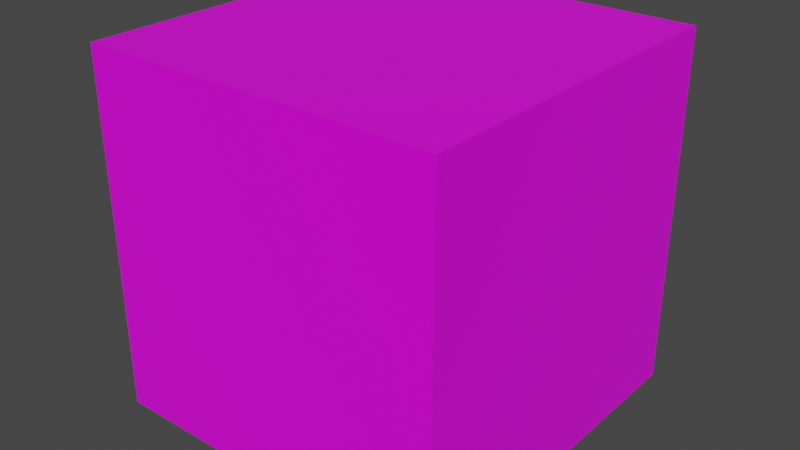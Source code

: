 # Source: GreenHillPlatforms.blend  (saved by Blender 2.93.20; exported with 4.5.12 LTS)
import bpy
from mathutils import Matrix  # noqa: F401  (used for matrix-valued properties, if any)

bpy.ops.wm.read_factory_settings(use_empty=True)
scene = bpy.context.scene
scene.name = 'Scene'

# ---- collections
col_collection = bpy.data.collections.new('Collection'); scene.collection.children.link(col_collection)
col_export = bpy.data.collections.new('Export'); scene.collection.children.link(col_export)

# ---- images (referenced by path relative to the original .blend; pixels are not part of the script)
import os
ASSET_DIR = os.environ.get("B2B_ASSET_DIR", "")  # directory of the original .blend (textures are referenced by path, not embedded)
HERE = os.path.dirname(os.path.abspath(__file__))  # packed textures are extracted next to this script under _unpacked/

def load_image(name, relpath, width, height, colorspace="sRGB"):
    """Load a texture the original file referenced (path relative to the .blend, or extracted next to this script)."""
    p = next((c for c in (os.path.join(HERE, relpath), os.path.join(ASSET_DIR, relpath)) if relpath and os.path.exists(c)), "")
    if p:
        img = bpy.data.images.load(p, check_existing=True)
        img.name = name
    else:  # same state as the original file: an image datablock whose file is absent (Cycles renders it pink)
        img = bpy.data.images.new(name, width, height)
        img.source = "FILE"
        img.filepath = "//" + (relpath or name)
    img.colorspace_settings.name = colorspace
    return img
img_grasstexture = load_image('GrassTexture', '', 1024, 1024, 'sRGB')

# ---- materials (node trees are filled in below, after node groups)
mat_material = bpy.data.materials.new('Material')
mat_material.alpha_threshold = 0.0
mat_material.use_transparent_shadow = False
mat_material.line_color = (0.0, 0.0, 0.0, 1.0)

# ---- material node trees
mat_material.use_nodes = True; mat_material.node_tree.nodes.clear()
_N = mat_material.node_tree.nodes; _L = mat_material.node_tree.links
n0 = _N.new('ShaderNodeOutputMaterial'); n0.name = 'Material Output'; n0.location = (300, 300)
n1 = _N.new('ShaderNodeBsdfPrincipled'); n1.name = 'Principled BSDF'; n1.location = (10, 300)
n1.distribution = 'GGX'
n1.subsurface_method = 'BURLEY'
n1.inputs[2].default_value = 0.4
n1.inputs[3].default_value = 1.45
n1.inputs[27].default_value = (0.0, 0.0, 0.0, 1.0)
n1.inputs[28].default_value = 1.0
n2 = _N.new('ShaderNodeTexImage'); n2.name = 'Image Texture'; n2.location = (-280, 275)
n2.image = img_grasstexture
_L.new(n1.outputs[0], n0.inputs[0])
_L.new(n2.outputs[0], n1.inputs[0])
n0.is_active_output = True

# ---- world
world_world = bpy.data.worlds.new('World'); scene.world = world_world
world_world.use_nodes = True; world_world.node_tree.nodes.clear()
_N = world_world.node_tree.nodes; _L = world_world.node_tree.links
n0 = _N.new('ShaderNodeOutputWorld'); n0.name = 'World Output'; n0.location = (300, 300)
n1 = _N.new('ShaderNodeBackground'); n1.name = 'Background'; n1.location = (10, 300)
n1.inputs[0].default_value = (0.05088, 0.05088, 0.05088, 1.0)
_L.new(n1.outputs[0], n0.inputs[0])
n0.is_active_output = True
world_world.color = (0.05088, 0.05088, 0.05088)
world_world.use_sun_shadow = False
world_world.sun_shadow_jitter_overblur = 0.0

# ---- meshes
me_cube_001 = bpy.data.meshes.new('Cube.001')
me_cube_001.from_pydata([(-1.0, -1.0, -1.0), (-1.0, -1.0, 1.0), (-1.0, 1.0, -1.0), (-1.0, 1.0, 1.0), (1.0, -1.0, -1.0), (1.0, -1.0, 1.0), (1.0, 1.0, -1.0), (1.0, 1.0, 1.0)], [], [(0, 1, 3, 2), (2, 3, 7, 6), (6, 7, 5, 4), (4, 5, 1, 0), (2, 6, 4, 0), (7, 3, 1, 5)])
_uv = me_cube_001.uv_layers.new(name='UVMap')
_uv.uv.foreach_set('vector', [0.9975, 0.6127, 0.9975, 0.9461, 0.6642, 0.9461, 0.6642, 0.6127, 0.8107, 0.6103, 0.8107, 0.9436, 0.4774, 0.9436, 0.4774, 0.6103, 0.3383, 0.6139, 0.3383, 0.9472, 0.004922, 0.9472, 0.004922, 0.6139, 0.6617, 0.6127, 0.6617, 0.9461, 0.3284, 0.9461, 0.3284, 0.6127, 0.3333, 0.3333, 0.6667, 0.3333, 0.6667, 0.6667, 0.3333, 0.6667, 0.272, 0.8919, 0.3763, 0.8919, 0.3763, 0.9962, 0.272, 0.9962])
me_cube_001.materials.append(mat_material)
me_cube_001.use_remesh_fix_poles = True
me_cube_001.use_remesh_preserve_attributes = False
me_cube_001.update()

# ---- objects
ob_cube = bpy.data.objects.new('Cube', me_cube_001)

# ---- transforms, parenting, visibility, modifiers, constraints
ob_cube.location = (0.0, 0.0, 0.0)

# ---- collection membership
col_collection.objects.link(ob_cube)

# ---- scene / render settings (as saved in the file)
scene.frame_start = 1; scene.frame_end = 250; scene.frame_set(1)
scene.render.engine = 'BLENDER_EEVEE_NEXT'
scene.cycles.use_denoising = False
scene.cycles.samples = 128
scene.cycles.sampling_pattern = 'TABULATED_SOBOL'
scene.cycles.use_adaptive_sampling = False
scene.cycles.use_light_tree = False
scene.view_settings.view_transform = 'Filmic'
bpy.context.view_layer.update()

# ---- added for rendering (the .blend has no active camera and no usable light): camera, sun
cam_auto = bpy.data.cameras.new('AutoCamera')
cam_auto.lens = 50.0
cam_auto.sensor_width = 36.0
cam_auto.clip_end = 1000.0
ob_auto_camera = bpy.data.objects.new('AutoCamera', cam_auto)
scene.collection.objects.link(ob_auto_camera)
ob_auto_camera.location = (3.20507, -3.84609, 2.56406)
ob_auto_camera.rotation_euler = (1.09748, -7.21219e-08, 0.694738)
scene.camera = ob_auto_camera
light_auto_sun = bpy.data.lights.new('AutoSun', 'SUN')
light_auto_sun.energy = 3.0
light_auto_sun.angle = 0.0523599
ob_auto_sun = bpy.data.objects.new('AutoSun', light_auto_sun)
scene.collection.objects.link(ob_auto_sun)
ob_auto_sun.rotation_euler = (0.872665, 0.174533, 0.523599)
bpy.context.view_layer.update()
